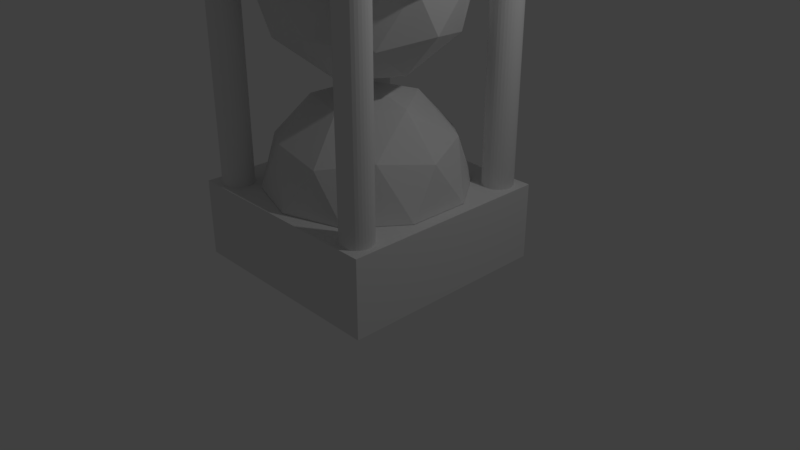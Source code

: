 # Source: HologramMachine.blend  (saved by Blender 2.78.0; exported with 4.5.12 LTS)
import bpy
from mathutils import Matrix  # noqa: F401  (used for matrix-valued properties, if any)

bpy.ops.wm.read_factory_settings(use_empty=True)
scene = bpy.context.scene
scene.name = 'Scene'

# ---- collections
col_collection_1 = bpy.data.collections.new('Collection 1'); scene.collection.children.link(col_collection_1)

# ---- world
world_world = bpy.data.worlds.new('World'); scene.world = world_world
world_world.color = (0.05088, 0.05088, 0.05088)
world_world.use_sun_shadow = False
world_world.sun_shadow_jitter_overblur = 0.0
world_world.cycles.sampling_method = 'MANUAL'

# ---- cameras
cam_camera = bpy.data.cameras.new('Camera')
cam_camera.clip_end = 100.0
cam_camera.lens = 35.0
cam_camera.sensor_width = 32.0
cam_camera.sensor_height = 18.0
cam_camera.ortho_scale = 7.314
cam_camera.dof.focus_distance = 0.0
cam_camera.dof.aperture_fstop = 128.0

# ---- lights
light_lamp = bpy.data.lights.new('Lamp', 'POINT')
light_lamp.transmission_factor = 0.0
light_lamp.cutoff_distance = 30.0
light_lamp.energy = 100.0
light_lamp.shadow_buffer_clip_start = 1.001
light_lamp.shadow_soft_size = 0.1
light_lamp.shadow_maximum_resolution = 0.006
light_lamp.use_absolute_resolution = True

# ---- meshes
me_cube = bpy.data.meshes.new('Cube')
me_cube.from_pydata([(-1.0, -1.0, -1.0), (-1.0, -1.0, -0.6656), (-1.0, 1.0, -1.0), (-1.0, 1.0, -0.6656), (1.0, -1.0, -1.0), (1.0, -1.0, -0.6656), (1.0, 1.0, -1.0), (1.0, 1.0, -0.6656)], [], [(0, 1, 3, 2), (2, 3, 7, 6), (6, 7, 5, 4), (4, 5, 1, 0), (2, 6, 4, 0), (7, 3, 1, 5)])
me_cube.use_remesh_preserve_volume = False
me_cube.use_remesh_preserve_attributes = False
me_cube.use_mirror_vertex_groups = False
me_cube.update()
me_icosphere_001 = bpy.data.meshes.new('Icosphere.001')
me_icosphere_001.from_pydata([(0.2764, -0.8506, 0.4472), (-0.7236, -0.5257, 0.4472), (-0.7236, 0.5257, 0.4472), (0.2764, 0.8506, 0.4472), (0.8944, 0.0, 0.4472), (0.0, 0.0, 1.0), (0.9511, -0.309, 0.0), (0.9511, 0.309, 0.0), (0.0, -1.0, 0.0), (0.5878, -0.809, 0.0), (-0.9511, -0.309, 0.0), (-0.5878, -0.809, 0.0), (-0.5878, 0.809, 0.0), (-0.9511, 0.309, 0.0), (0.5878, 0.809, 0.0), (0.0, 1.0, 0.0), (0.6882, -0.5, 0.5257), (-0.2629, -0.809, 0.5257), (-0.8506, 0.0, 0.5257), (-0.2629, 0.809, 0.5257), (0.6882, 0.5, 0.5257), (0.1625, -0.5, 0.8507), (0.5257, 0.0, 0.8507), (-0.4253, -0.309, 0.8507), (-0.4253, 0.309, 0.8507), (0.1625, 0.5, 0.8507), (0.9511, 0.309, 0.0), (0.5878, 0.809, 0.0), (0.0, 1.0, 0.0), (-0.5878, 0.809, 0.0), (-0.9511, 0.309, 0.0), (-0.9511, -0.309, 0.0), (-0.5878, -0.809, 0.0), (0.0, -1.0, 0.0), (0.5878, -0.809, 0.0), (0.9511, -0.309, 0.0), (1.059, 0.3441, 0.0), (0.6545, 0.9009, 0.0), (6.77e-10, 1.114, 0.0), (-0.6545, 0.9009, 0.0), (-1.059, 0.3441, 0.0), (-1.059, -0.3441, 0.0), (-0.6545, -0.9009, 0.0), (6.77e-10, -1.114, 0.0), (0.6545, -0.9009, 0.0), (1.059, -0.3441, 0.0), (1.059, 0.3441, -0.08553), (0.6545, 0.9009, -0.08553), (6.77e-10, 1.114, -0.08553), (-0.6545, 0.9009, -0.08553), (-1.059, 0.3441, -0.08553), (-1.059, -0.3441, -0.08553), (-0.6545, -0.9009, -0.08553), (6.77e-10, -1.114, -0.08553), (0.6545, -0.9009, -0.08553), (1.059, -0.3441, -0.08553)], [], [(0, 16, 21), (1, 17, 23), (2, 18, 24), (3, 19, 25), (4, 20, 22), (22, 25, 5), (22, 20, 25), (20, 3, 25), (25, 24, 5), (25, 19, 24), (19, 2, 24), (24, 23, 5), (24, 18, 23), (18, 1, 23), (23, 21, 5), (23, 17, 21), (17, 0, 21), (21, 22, 5), (21, 16, 22), (16, 4, 22), (7, 20, 4), (7, 14, 20), (14, 3, 20), (15, 19, 3), (15, 12, 19), (12, 2, 19), (13, 18, 2), (13, 10, 18), (10, 1, 18), (11, 17, 1), (11, 8, 17), (8, 0, 17), (9, 16, 0), (9, 6, 16), (6, 4, 16), (14, 15, 3), (12, 13, 2), (10, 11, 1), (8, 9, 0), (6, 7, 4), (14, 7, 26, 27), (34, 33, 43, 44), (9, 8, 33, 34), (15, 14, 27, 28), (7, 6, 35, 26), (13, 12, 29, 30), (6, 9, 34, 35), (8, 11, 32, 33), (11, 10, 31, 32), (10, 13, 30, 31), (12, 15, 28, 29), (38, 37, 47, 48), (28, 27, 37, 38), (31, 30, 40, 41), (26, 35, 45, 36), (30, 29, 39, 40), (33, 32, 42, 43), (27, 26, 36, 37), (32, 31, 41, 42), (35, 34, 44, 45), (29, 28, 38, 39), (46, 55, 54, 53, 52, 51, 50, 49, 48, 47), (41, 40, 50, 51), (36, 45, 55, 46), (40, 39, 49, 50), (43, 42, 52, 53), (37, 36, 46, 47), (42, 41, 51, 52), (45, 44, 54, 55), (39, 38, 48, 49), (44, 43, 53, 54)])
me_icosphere_001.use_remesh_preserve_volume = False
me_icosphere_001.use_remesh_preserve_attributes = False
me_icosphere_001.use_mirror_vertex_groups = False
me_icosphere_001.update()
me_icosphere = bpy.data.meshes.new('Icosphere')
me_icosphere.from_pydata([(0.2764, -0.8506, 0.4472), (-0.7236, -0.5257, 0.4472), (-0.7236, 0.5257, 0.4472), (0.2764, 0.8506, 0.4472), (0.8944, 0.0, 0.4472), (0.0, 0.0, 1.0), (0.9511, -0.309, 0.0), (0.9511, 0.309, 0.0), (0.0, -1.0, 0.0), (0.5878, -0.809, 0.0), (-0.9511, -0.309, 0.0), (-0.5878, -0.809, 0.0), (-0.5878, 0.809, 0.0), (-0.9511, 0.309, 0.0), (0.5878, 0.809, 0.0), (0.0, 1.0, 0.0), (0.6882, -0.5, 0.5257), (-0.2629, -0.809, 0.5257), (-0.8506, 0.0, 0.5257), (-0.2629, 0.809, 0.5257), (0.6882, 0.5, 0.5257), (0.1625, -0.5, 0.8507), (0.5257, 0.0, 0.8507), (-0.4253, -0.309, 0.8507), (-0.4253, 0.309, 0.8507), (0.1625, 0.5, 0.8507)], [], [(0, 16, 21), (1, 17, 23), (2, 18, 24), (3, 19, 25), (4, 20, 22), (22, 25, 5), (22, 20, 25), (20, 3, 25), (25, 24, 5), (25, 19, 24), (19, 2, 24), (24, 23, 5), (24, 18, 23), (18, 1, 23), (23, 21, 5), (23, 17, 21), (17, 0, 21), (21, 22, 5), (21, 16, 22), (16, 4, 22), (7, 20, 4), (7, 14, 20), (14, 3, 20), (15, 19, 3), (15, 12, 19), (12, 2, 19), (13, 18, 2), (13, 10, 18), (10, 1, 18), (11, 17, 1), (11, 8, 17), (8, 0, 17), (9, 16, 0), (9, 6, 16), (6, 4, 16), (14, 15, 3), (12, 13, 2), (10, 11, 1), (8, 9, 0), (6, 7, 4)])
me_icosphere.use_remesh_preserve_volume = False
me_icosphere.use_remesh_preserve_attributes = False
me_icosphere.use_mirror_vertex_groups = False
me_icosphere.update()
me_cylinder_001 = bpy.data.meshes.new('Cylinder.001')
me_cylinder_001.from_pydata([(5.586, -4.703, 3.595), (5.586, -4.703, 5.595), (5.781, -4.722, 3.595), (5.781, -4.722, 5.595), (5.969, -4.779, 3.595), (5.969, -4.779, 5.595), (6.142, -4.871, 3.595), (6.142, -4.871, 5.595), (6.294, -4.996, 3.595), (6.294, -4.996, 5.595), (6.418, -5.147, 3.595), (6.418, -5.147, 5.595), (6.51, -5.32, 3.595), (6.51, -5.32, 5.595), (6.567, -5.508, 3.595), (6.567, -5.508, 5.595), (6.586, -5.703, 3.595), (6.586, -5.703, 5.595), (6.567, -5.898, 3.595), (6.567, -5.898, 5.595), (6.51, -6.085, 3.595), (6.51, -6.085, 5.595), (6.418, -6.258, 3.595), (6.418, -6.258, 5.595), (6.294, -6.41, 3.595), (6.294, -6.41, 5.595), (6.142, -6.534, 3.595), (6.142, -6.534, 5.595), (5.969, -6.626, 3.595), (5.969, -6.626, 5.595), (5.781, -6.683, 3.595), (5.781, -6.683, 5.595), (5.586, -6.703, 3.595), (5.586, -6.703, 5.595), (5.391, -6.683, 3.595), (5.391, -6.683, 5.595), (5.204, -6.626, 3.595), (5.204, -6.626, 5.595), (5.031, -6.534, 3.595), (5.031, -6.534, 5.595), (4.879, -6.41, 3.595), (4.879, -6.41, 5.595), (4.755, -6.258, 3.595), (4.755, -6.258, 5.595), (4.663, -6.085, 3.595), (4.663, -6.085, 5.595), (4.606, -5.898, 3.595), (4.606, -5.898, 5.595), (4.586, -5.703, 3.595), (4.586, -5.703, 5.595), (4.606, -5.508, 3.595), (4.606, -5.508, 5.595), (4.663, -5.32, 3.595), (4.663, -5.32, 5.595), (4.755, -5.147, 3.595), (4.755, -5.147, 5.595), (4.879, -4.996, 3.595), (4.879, -4.996, 5.595), (5.031, -4.871, 3.595), (5.031, -4.871, 5.595), (5.204, -4.779, 3.595), (5.204, -4.779, 5.595), (5.391, -4.722, 3.595), (5.391, -4.722, 5.595), (5.781, -4.722, 5.595), (5.586, -4.703, 5.595), (5.969, -4.779, 5.595), (6.142, -4.871, 5.595), (6.294, -4.996, 5.595), (6.418, -5.147, 5.595), (6.51, -5.32, 5.595), (6.567, -5.508, 5.595), (6.586, -5.703, 5.595), (6.567, -5.898, 5.595), (6.51, -6.085, 5.595), (6.418, -6.258, 5.595), (6.294, -6.41, 5.595), (6.142, -6.534, 5.595), (5.969, -6.626, 5.595), (5.781, -6.683, 5.595), (5.586, -6.703, 5.595), (5.391, -6.683, 5.595), (5.204, -6.626, 5.595), (5.031, -6.534, 5.595), (4.879, -6.41, 5.595), (4.755, -6.258, 5.595), (4.663, -6.085, 5.595), (4.606, -5.898, 5.595), (4.586, -5.703, 5.595), (4.606, -5.508, 5.595), (4.663, -5.32, 5.595), (4.755, -5.147, 5.595), (4.879, -4.996, 5.595), (5.031, -4.871, 5.595), (5.204, -4.779, 5.595), (5.391, -4.722, 5.595), (5.781, -4.722, 31.35), (5.586, -4.703, 31.35), (5.969, -4.779, 31.35), (6.142, -4.871, 31.35), (6.294, -4.996, 31.35), (6.418, -5.147, 31.35), (6.51, -5.32, 31.35), (6.567, -5.508, 31.35), (6.586, -5.703, 31.35), (6.567, -5.898, 31.35), (6.51, -6.085, 31.35), (6.418, -6.258, 31.35), (6.294, -6.41, 31.35), (6.142, -6.534, 31.35), (5.969, -6.626, 31.35), (5.781, -6.683, 31.35), (5.586, -6.703, 31.35), (5.391, -6.683, 31.35), (5.204, -6.626, 31.35), (5.031, -6.534, 31.35), (4.879, -6.41, 31.35), (4.755, -6.258, 31.35), (4.663, -6.085, 31.35), (4.606, -5.898, 31.35), (4.586, -5.703, 31.35), (4.606, -5.508, 31.35), (4.663, -5.32, 31.35), (4.755, -5.147, 31.35), (4.879, -4.996, 31.35), (5.031, -4.871, 31.35), (5.204, -4.779, 31.35), (5.391, -4.722, 31.35), (5.781, -4.722, 31.35), (5.586, -4.703, 31.35), (5.969, -4.779, 31.35), (6.142, -4.871, 31.35), (6.294, -4.996, 31.35), (6.418, -5.147, 31.35), (6.51, -5.32, 31.35), (6.567, -5.508, 31.35), (6.586, -5.703, 31.35), (6.567, -5.898, 31.35), (6.51, -6.085, 31.35), (6.418, -6.258, 31.35), (6.294, -6.41, 31.35), (6.142, -6.534, 31.35), (5.969, -6.626, 31.35), (5.781, -6.683, 31.35), (5.586, -6.703, 31.35), (5.391, -6.683, 31.35), (5.204, -6.626, 31.35), (5.031, -6.534, 31.35), (4.879, -6.41, 31.35), (4.755, -6.258, 31.35), (4.663, -6.085, 31.35), (4.606, -5.898, 31.35), (4.586, -5.703, 31.35), (4.606, -5.508, 31.35), (4.663, -5.32, 31.35), (4.755, -5.147, 31.35), (4.879, -4.996, 31.35), (5.031, -4.871, 31.35), (5.204, -4.779, 31.35), (5.391, -4.722, 31.35)], [], [(0, 1, 3, 2), (2, 3, 5, 4), (4, 5, 7, 6), (6, 7, 9, 8), (8, 9, 11, 10), (10, 11, 13, 12), (12, 13, 15, 14), (14, 15, 17, 16), (16, 17, 19, 18), (18, 19, 21, 20), (20, 21, 23, 22), (22, 23, 25, 24), (24, 25, 27, 26), (26, 27, 29, 28), (28, 29, 31, 30), (30, 31, 33, 32), (32, 33, 35, 34), (34, 35, 37, 36), (36, 37, 39, 38), (38, 39, 41, 40), (40, 41, 43, 42), (42, 43, 45, 44), (44, 45, 47, 46), (46, 47, 49, 48), (48, 49, 51, 50), (50, 51, 53, 52), (52, 53, 55, 54), (54, 55, 57, 56), (56, 57, 59, 58), (58, 59, 61, 60), (9, 7, 67, 68), (60, 61, 63, 62), (62, 63, 1, 0), (0, 2, 4, 6, 8, 10, 12, 14, 16, 18, 20, 22, 24, 26, 28, 30, 32, 34, 36, 38, 40, 42, 44, 46, 48, 50, 52, 54, 56, 58, 60, 62), (87, 86, 118, 119), (27, 25, 76, 77), (45, 43, 85, 86), (63, 61, 94, 95), (19, 17, 72, 73), (37, 35, 81, 82), (55, 53, 90, 91), (11, 9, 68, 69), (29, 27, 77, 78), (47, 45, 86, 87), (3, 1, 65, 64), (1, 63, 95, 65), (21, 19, 73, 74), (39, 37, 82, 83), (57, 55, 91, 92), (13, 11, 69, 70), (31, 29, 78, 79), (49, 47, 87, 88), (5, 3, 64, 66), (23, 21, 74, 75), (41, 39, 83, 84), (59, 57, 92, 93), (15, 13, 70, 71), (33, 31, 79, 80), (51, 49, 88, 89), (7, 5, 66, 67), (25, 23, 75, 76), (43, 41, 84, 85), (61, 59, 93, 94), (17, 15, 71, 72), (35, 33, 80, 81), (53, 51, 89, 90), (126, 125, 157, 158), (74, 73, 105, 106), (88, 87, 119, 120), (75, 74, 106, 107), (89, 88, 120, 121), (76, 75, 107, 108), (90, 89, 121, 122), (77, 76, 108, 109), (91, 90, 122, 123), (78, 77, 109, 110), (64, 65, 97, 96), (92, 91, 123, 124), (79, 78, 110, 111), (66, 64, 96, 98), (93, 92, 124, 125), (80, 79, 111, 112), (67, 66, 98, 99), (94, 93, 125, 126), (81, 80, 112, 113), (68, 67, 99, 100), (95, 94, 126, 127), (82, 81, 113, 114), (69, 68, 100, 101), (65, 95, 127, 97), (83, 82, 114, 115), (70, 69, 101, 102), (84, 83, 115, 116), (71, 70, 102, 103), (85, 84, 116, 117), (72, 71, 103, 104), (86, 85, 117, 118), (73, 72, 104, 105), (128, 129, 159, 158, 157, 156, 155, 154, 153, 152, 151, 150, 149, 148, 147, 146, 145, 144, 143, 142, 141, 140, 139, 138, 137, 136, 135, 134, 133, 132, 131, 130), (113, 112, 144, 145), (100, 99, 131, 132), (127, 126, 158, 159), (114, 113, 145, 146), (101, 100, 132, 133), (97, 127, 159, 129), (115, 114, 146, 147), (102, 101, 133, 134), (116, 115, 147, 148), (103, 102, 134, 135), (117, 116, 148, 149), (104, 103, 135, 136), (118, 117, 149, 150), (105, 104, 136, 137), (119, 118, 150, 151), (106, 105, 137, 138), (120, 119, 151, 152), (107, 106, 138, 139), (121, 120, 152, 153), (108, 107, 139, 140), (122, 121, 153, 154), (109, 108, 140, 141), (123, 122, 154, 155), (110, 109, 141, 142), (96, 97, 129, 128), (124, 123, 155, 156), (111, 110, 142, 143), (98, 96, 128, 130), (125, 124, 156, 157), (112, 111, 143, 144), (99, 98, 130, 131)])
me_cylinder_001.use_remesh_preserve_volume = False
me_cylinder_001.use_remesh_preserve_attributes = False
me_cylinder_001.use_mirror_vertex_groups = False
me_cylinder_001.update()
me_cube_001 = bpy.data.meshes.new('Cube.001')
me_cube_001.from_pydata([(-1.0, -1.0, 1.0), (-1.0, 1.0, 1.0), (1.0, -1.0, 1.0), (1.0, 1.0, 1.0), (-1.0, -1.0, 0.0), (-1.0, 1.0, 0.0), (1.0, 1.0, 0.0), (1.0, -1.0, 0.0)], [], [(4, 0, 1, 5), (5, 1, 3, 6), (6, 3, 2, 7), (7, 2, 0, 4), (3, 1, 0, 2)])
me_cube_001.use_remesh_preserve_volume = False
me_cube_001.use_remesh_preserve_attributes = False
me_cube_001.use_mirror_vertex_groups = False
me_cube_001.update()
arm_armature = bpy.data.armatures.new('Armature')  # bones are not reproduced

# ---- objects
ob_cube_001 = bpy.data.objects.new('Cube.001', me_cube)
ob_armature = bpy.data.objects.new('Armature', arm_armature)
ob_icosphere_001 = bpy.data.objects.new('Icosphere.001', me_icosphere_001)
ob_icosphere = bpy.data.objects.new('Icosphere', me_icosphere)
ob_cylinder_000 = bpy.data.objects.new('Cylinder.000', me_cylinder_001)
ob_cube = bpy.data.objects.new('Cube', me_cube_001)
ob_lamp = bpy.data.objects.new('Lamp', light_lamp)
ob_camera = bpy.data.objects.new('Camera', cam_camera)

# ---- transforms, parenting, visibility, modifiers, constraints
ob_cube_001.location = (0.0, 0.0, 7.582)
ob_cube_001.scale = (1.417, 1.417, 1.417)
ob_cube_001.lineart.crease_threshold = 0.0
ob_armature.location = (0.0, 0.0, 1.037)
ob_armature.show_in_front = True
ob_armature.lineart.crease_threshold = 0.0
ob_icosphere_001.parent = ob_armature
ob_icosphere_001.matrix_parent_inverse = Matrix(((1.0, 0.0, 0.0, -0.0), (0.0, 1.0, 0.0, -0.0), (0.0, 0.0, 1.0, -1.037), (0.0, 0.0, 0.0, 1.0)))
ob_icosphere_001.location = (0.0, 0.0, 3.61)
ob_icosphere_001.rotation_euler = (3.142, -0.0, 0.0)
ob_icosphere_001.scale = (1.3, 1.3, 1.3)
ob_icosphere_001.lineart.crease_threshold = 0.0
_vg = ob_icosphere_001.vertex_groups.new(name='Bone')
_vg = ob_icosphere_001.vertex_groups.new(name='Bone.001')
_vg.add([0, 1, 2, 3, 4, 5, 6, 7, 8, 9, 10, 11, 12, 13, 14, 15, 16, 17, 18, 19, 20, 21, 22, 23, 24, 25, 26, 27, 28, 29, 30, 31, 32, 33, 34, 35, 36, 37, 38, 39, 40, 41, 42, 43, 44, 45, 46, 47, 48, 49, 50, 51, 52, 53, 54, 55], 1.0, 'REPLACE')
_m = ob_icosphere_001.modifiers.new('Armature', 'ARMATURE')
_m.object = ob_armature
ob_icosphere.parent = ob_armature
ob_icosphere.matrix_parent_inverse = Matrix(((1.0, 0.0, 0.0, -0.0), (0.0, 1.0, 0.0, -0.0), (0.0, 0.0, 1.0, -1.037), (0.0, 0.0, 0.0, 1.0)))
ob_icosphere.location = (0.0, 0.0, 1.004)
ob_icosphere.scale = (1.3, 1.3, 1.3)
ob_icosphere.lineart.crease_threshold = 0.0
_vg = ob_icosphere.vertex_groups.new(name='Bone')
_vg.add([0, 1, 2, 3, 4, 5, 6, 7, 8, 9, 10, 11, 12, 13, 14, 15, 16, 17, 18, 19, 20, 21, 22, 23, 24, 25], 1.0, 'REPLACE')
_vg = ob_icosphere.vertex_groups.new(name='Bone.001')
_m = ob_icosphere.modifiers.new('Armature', 'ARMATURE')
_m.object = ob_armature
ob_cylinder_000.location = (0.0, 0.0, -5.96e-08)
ob_cylinder_000.scale = (0.2, 0.2, 0.2)
ob_cylinder_000.lineart.crease_threshold = 0.0
_m = ob_cylinder_000.modifiers.new('Mirror', 'MIRROR')
_m.use_axis = (True, True, False)
ob_cube.location = (0.0, 0.0, 0.0)
ob_cube.scale = (1.4, 1.4, 1.0)
ob_cube.lineart.crease_threshold = 0.0
ob_lamp.location = (4.076, 1.005, 5.904)
ob_lamp.rotation_euler = (0.6503, 0.05522, 1.866)
ob_lamp.lock_rotations_4d = False
ob_lamp.empty_display_type = 'ARROWS'
ob_lamp.color = (0.0, 0.0, 0.0, 0.0)
ob_lamp.lineart.crease_threshold = 0.0
ob_camera.location = (7.481, -6.508, 5.344)
ob_camera.rotation_euler = (1.109, 0.0, 0.8149)
ob_camera.lock_rotations_4d = False
ob_camera.empty_display_type = 'ARROWS'
ob_camera.color = (0.0, 0.0, 0.0, 0.0)
ob_camera.display_type = 'WIRE'
ob_camera.lineart.crease_threshold = 0.0

# ---- collection membership
col_collection_1.objects.link(ob_cube_001)
col_collection_1.objects.link(ob_armature)
col_collection_1.objects.link(ob_icosphere_001)
col_collection_1.objects.link(ob_icosphere)
col_collection_1.objects.link(ob_cylinder_000)
col_collection_1.objects.link(ob_cube)
col_collection_1.objects.link(ob_lamp)
col_collection_1.objects.link(ob_camera)

# ---- scene / render settings (as saved in the file)
scene.camera = ob_camera
scene.frame_start = 1; scene.frame_end = 21; scene.frame_set(22)
scene.render.engine = 'BLENDER_EEVEE_NEXT'
scene.render.resolution_percentage = 50
scene.render.dither_intensity = 0.0
scene.cycles.use_denoising = False
scene.cycles.samples = 128
scene.cycles.sampling_pattern = 'TABULATED_SOBOL'
scene.cycles.light_sampling_threshold = 0.0
scene.cycles.use_adaptive_sampling = False
scene.cycles.use_light_tree = False
scene.cycles.blur_glossy = 0.0
scene.cycles.sample_clamp_indirect = 0.0
scene.view_settings.view_transform = 'Standard'
bpy.context.view_layer.update()
